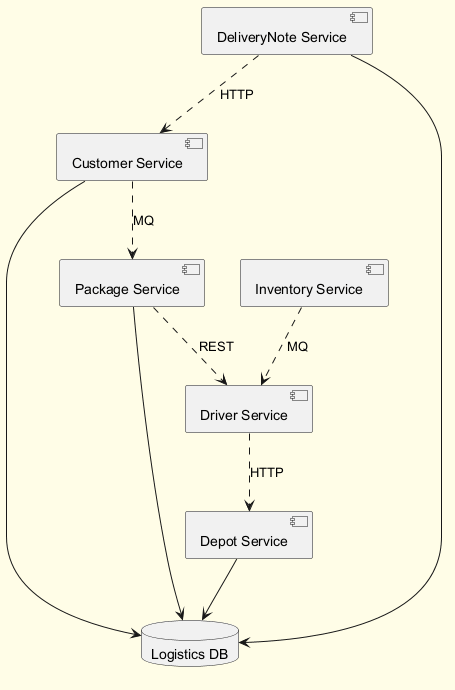

The diagram above was rendered by PlantUML. Its source (embedded in the PNG):
@startuml
skinparam backgroundColor #FFFDE7
skinparam classBackgroundColor #FFF9C4
skinparam classBorderColor #F57F17
component "DeliveryNote Service" as C_DeliveryNoteService
component "Driver Service" as C_DriverService
component "Package Service" as C_PackageService
component "Inventory Service" as C_InventoryService
component "Depot Service" as C_DepotService
component "Customer Service" as C_CustomerService
database "Logistics DB" as DB_logistics
C_DeliveryNoteService --> DB_logistics
C_PackageService --> DB_logistics
C_DepotService --> DB_logistics
C_CustomerService --> DB_logistics
C_InventoryService ..> C_DriverService : MQ
C_DeliveryNoteService ..> C_CustomerService : HTTP
C_PackageService ..> C_DriverService : REST
C_DriverService ..> C_DepotService : HTTP
C_CustomerService ..> C_PackageService : MQ
@enduml